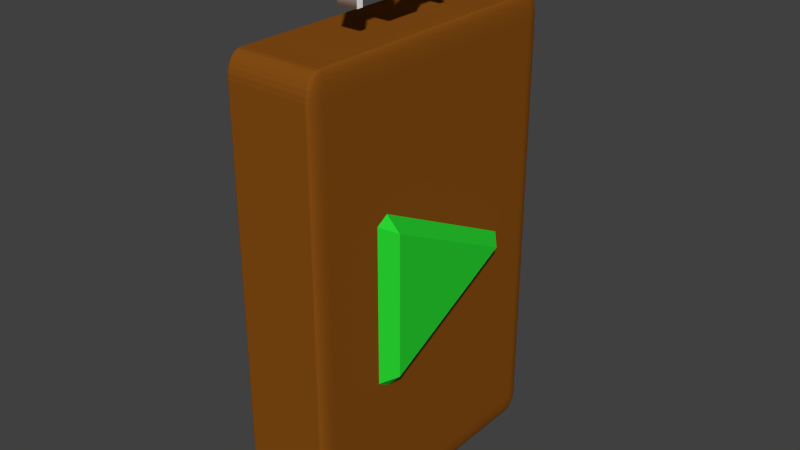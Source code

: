 # Source: menu_play.blend  (saved by Blender 2.76.0; exported with 4.5.12 LTS)
import bpy
from mathutils import Matrix  # noqa: F401  (used for matrix-valued properties, if any)

bpy.ops.wm.read_factory_settings(use_empty=True)
scene = bpy.context.scene
scene.name = 'Scene'

# ---- collections
col_collection_1 = bpy.data.collections.new('Collection 1'); scene.collection.children.link(col_collection_1)

# ---- materials (node trees are filled in below, after node groups)
mat_menu_text = bpy.data.materials.new('Menu Text')
mat_menu_text.alpha_threshold = 0.0
mat_menu_text.use_transparent_shadow = False
mat_menu_text.diffuse_color = (1.0, 1.0, 1.0, 1.0)
mat_menu_text.roughness = 0.5
mat_menu_play = bpy.data.materials.new('Menu Play')
mat_menu_play.alpha_threshold = 0.0
mat_menu_play.use_transparent_shadow = False
mat_menu_play.diffuse_color = (0.0219, 0.6738, 0.03084, 1.0)
mat_menu_play.roughness = 0.5
mat_menu_background = bpy.data.materials.new('Menu Background')
mat_menu_background.alpha_threshold = 0.0
mat_menu_background.use_transparent_shadow = False
mat_menu_background.diffuse_color = (0.2396, 0.07557, 0.007173, 1.0)
mat_menu_background.roughness = 0.5
mat_menu_background.line_color = (0.0, 0.0, 0.0, 1.0)

# ---- material node trees

# ---- world
world_world = bpy.data.worlds.new('World'); scene.world = world_world
world_world.color = (0.05088, 0.05088, 0.05088)
world_world.use_sun_shadow = False
world_world.sun_shadow_jitter_overblur = 0.0
world_world.cycles.sampling_method = 'MANUAL'
world_world.cycles.sample_map_resolution = 256

# ---- meshes
me_cube_001 = bpy.data.meshes.new('Cube.001')
me_cube_001.from_pydata([(-0.3145, -1.0, -1.0), (-0.3145, -1.0, 1.0), (-0.3145, 1.0, 0.0), (0.6891, -1.06, -1.09), (0.6891, -1.06, 1.09), (0.6891, 1.121, 0.0)], [], [(4, 5, 2, 1), (4, 1, 0, 3), (0, 2, 5, 3), (1, 2, 0), (5, 4, 3)])
me_cube_001.materials.append(mat_menu_play)
me_cube_001.use_remesh_preserve_volume = False
me_cube_001.use_remesh_preserve_attributes = False
me_cube_001.use_mirror_vertex_groups = False
me_cube_001.update()
me_cube = bpy.data.meshes.new('Cube')
me_cube.from_pydata([(1.0, 1.0, -1.0), (1.0, -1.0, -1.0), (-1.0, -1.0, -1.0), (-1.0, 1.0, -1.0), (1.0, 1.0, 1.0), (1.0, -1.0, 1.0), (-1.0, -1.0, 1.0), (-1.0, 1.0, 1.0)], [], [(0, 1, 2, 3), (4, 7, 6, 5), (0, 4, 5, 1), (1, 5, 6, 2), (2, 6, 7, 3), (4, 0, 3, 7)])
me_cube.materials.append(mat_menu_background)
me_cube.use_remesh_preserve_volume = False
me_cube.use_remesh_preserve_attributes = False
me_cube.use_mirror_vertex_groups = False
me_cube.update()

# ---- curves / text
txt_text_001 = bpy.data.curves.new('Text.001', 'FONT')
txt_text_001.dimensions = '2D'
txt_text_001.body = 'PLAY\n'
txt_text_001.materials.append(mat_menu_text)
txt_text_001.use_path_clamp = True
txt_text_001.bevel_resolution = 0
txt_text_001.extrude = 0.147

# ---- objects
ob_play_text = bpy.data.objects.new('PLAY Text', txt_text_001)
ob_play_icon = bpy.data.objects.new('Play Icon', me_cube_001)
ob_menu_background = bpy.data.objects.new('Menu Background', me_cube)

# ---- transforms, parenting, visibility, modifiers, constraints
ob_play_text.location = (0.3083, -1.688, 5.605)
ob_play_text.rotation_euler = (1.571, 0.0, 1.571)
ob_play_text.scale = (1.516, 1.516, 1.516)
ob_play_text.lineart.crease_threshold = 0.0
ob_play_icon.location = (0.0, 0.3076, 0.0)
ob_play_icon.scale = (1.879, 1.879, 1.879)
ob_play_icon.lineart.crease_threshold = 0.0
_m = ob_play_icon.modifiers.new('Bevel', 'BEVEL')
_m.width = 0.163
_m.width_pct = 0.163
_m.limit_method = 'NONE'
_m.profile = 0.15
_m.spread = 0.0
ob_menu_background.location = (0.0, 0.0, 0.0)
ob_menu_background.scale = (1.0, 3.253, 5.0)
ob_menu_background.lock_rotations_4d = False
ob_menu_background.empty_display_type = 'ARROWS'
ob_menu_background.lineart.crease_threshold = 0.0
_m = ob_menu_background.modifiers.new('Bevel', 'BEVEL')
_m.segments = 7
_m.limit_method = 'NONE'
_m.spread = 0.0

# ---- collection membership
col_collection_1.objects.link(ob_play_text)
col_collection_1.objects.link(ob_play_icon)
col_collection_1.objects.link(ob_menu_background)

# ---- scene / render settings (as saved in the file)
scene.frame_start = 1; scene.frame_end = 250; scene.frame_set(1)
scene.render.engine = 'BLENDER_EEVEE_NEXT'
scene.render.resolution_percentage = 50
scene.render.dither_intensity = 0.0
scene.cycles.use_denoising = False
scene.cycles.samples = 10
scene.cycles.sampling_pattern = 'TABULATED_SOBOL'
scene.cycles.light_sampling_threshold = 0.0
scene.cycles.use_adaptive_sampling = False
scene.cycles.use_light_tree = False
scene.cycles.blur_glossy = 0.0
scene.cycles.pixel_filter_type = 'GAUSSIAN'
scene.cycles.sample_clamp_indirect = 0.0
scene.view_settings.view_transform = 'Standard'
bpy.context.view_layer.update()

# ---- added for rendering (the .blend has no active camera and no usable light): camera, sun
cam_auto = bpy.data.cameras.new('AutoCamera')
cam_auto.lens = 50.0
cam_auto.sensor_width = 36.0
cam_auto.clip_end = 1000.0
ob_auto_camera = bpy.data.objects.new('AutoCamera', cam_auto)
scene.collection.objects.link(ob_auto_camera)
ob_auto_camera.location = (12.6703, -15.0275, 10.8407)
ob_auto_camera.rotation_euler = (1.09748, -7.21219e-08, 0.694738)
scene.camera = ob_auto_camera
light_auto_sun = bpy.data.lights.new('AutoSun', 'SUN')
light_auto_sun.energy = 3.0
light_auto_sun.angle = 0.0523599
ob_auto_sun = bpy.data.objects.new('AutoSun', light_auto_sun)
scene.collection.objects.link(ob_auto_sun)
ob_auto_sun.rotation_euler = (0.872665, 0.174533, 0.523599)
bpy.context.view_layer.update()
